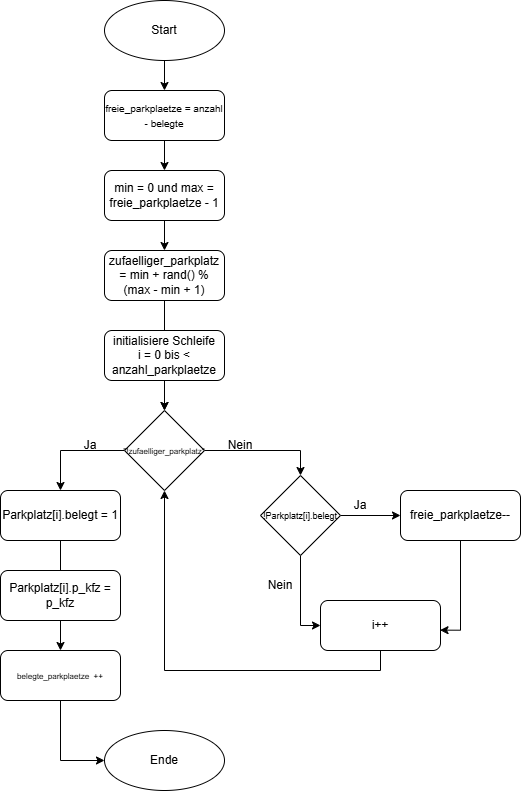

The diagram above was exported from draw.io. Its source (the exported page's mxGraphModel, read from the mxfile embedded in the PNG):
<mxGraphModel dx="1725" dy="928" grid="1" gridSize="10" guides="1" tooltips="1" connect="1" arrows="1" fold="1" page="1" pageScale="1" pageWidth="827" pageHeight="1169" math="0" shadow="0">
  <root>
    <mxCell id="0" />
    <mxCell id="1" parent="0" />
    <mxCell id="8B0EW8H5BE9gMVeQgDoF-5" edge="1" parent="1" source="8B0EW8H5BE9gMVeQgDoF-1" style="edgeStyle=orthogonalEdgeStyle;rounded=0;orthogonalLoop=1;jettySize=auto;html=1;" target="8B0EW8H5BE9gMVeQgDoF-2" value="">
      <mxGeometry relative="1" as="geometry" />
    </mxCell>
    <mxCell id="8B0EW8H5BE9gMVeQgDoF-1" parent="1" style="ellipse;whiteSpace=wrap;html=1;" value="Start" vertex="1">
      <mxGeometry height="60" width="120" x="354" y="20" as="geometry" />
    </mxCell>
    <mxCell id="8B0EW8H5BE9gMVeQgDoF-7" edge="1" parent="1" source="8B0EW8H5BE9gMVeQgDoF-2" style="edgeStyle=orthogonalEdgeStyle;rounded=0;orthogonalLoop=1;jettySize=auto;html=1;" target="8B0EW8H5BE9gMVeQgDoF-6" value="">
      <mxGeometry relative="1" as="geometry" />
    </mxCell>
    <mxCell id="8B0EW8H5BE9gMVeQgDoF-2" parent="1" style="rounded=1;whiteSpace=wrap;html=1;" value="&lt;font style=&quot;font-size: 10px;&quot;&gt;freie_parkplaetze = anzahl - belegte&lt;/font&gt;" vertex="1">
      <mxGeometry height="50" width="120" x="354" y="110" as="geometry" />
    </mxCell>
    <mxCell id="8B0EW8H5BE9gMVeQgDoF-9" edge="1" parent="1" source="8B0EW8H5BE9gMVeQgDoF-6" style="edgeStyle=orthogonalEdgeStyle;rounded=0;orthogonalLoop=1;jettySize=auto;html=1;" target="8B0EW8H5BE9gMVeQgDoF-8" value="">
      <mxGeometry relative="1" as="geometry" />
    </mxCell>
    <mxCell id="8B0EW8H5BE9gMVeQgDoF-6" parent="1" style="whiteSpace=wrap;html=1;rounded=1;" value="min = 0 und&amp;nbsp;max = freie_parkplaetze - 1" vertex="1">
      <mxGeometry height="50" width="120" x="354" y="190" as="geometry" />
    </mxCell>
    <mxCell id="8B0EW8H5BE9gMVeQgDoF-12" edge="1" parent="1" source="8B0EW8H5BE9gMVeQgDoF-8" style="edgeStyle=orthogonalEdgeStyle;rounded=0;orthogonalLoop=1;jettySize=auto;html=1;" target="8B0EW8H5BE9gMVeQgDoF-11" value="">
      <mxGeometry relative="1" as="geometry" />
    </mxCell>
    <mxCell id="8B0EW8H5BE9gMVeQgDoF-8" parent="1" style="whiteSpace=wrap;html=1;rounded=1;" value="zufaelliger_parkplatz = min + rand() % (max - min + 1)" vertex="1">
      <mxGeometry height="50" width="120" x="354" y="270" as="geometry" />
    </mxCell>
    <mxCell id="8B0EW8H5BE9gMVeQgDoF-13" edge="1" parent="1" source="8B0EW8H5BE9gMVeQgDoF-10" style="edgeStyle=orthogonalEdgeStyle;rounded=0;orthogonalLoop=1;jettySize=auto;html=1;" target="8B0EW8H5BE9gMVeQgDoF-11" value="">
      <mxGeometry relative="1" as="geometry" />
    </mxCell>
    <mxCell id="8B0EW8H5BE9gMVeQgDoF-10" parent="1" style="whiteSpace=wrap;html=1;rounded=1;" value="initialisiere Schleife&lt;br&gt;i = 0 bis &amp;lt; anzahl_parkplaetze" vertex="1">
      <mxGeometry height="50" width="120" x="354" y="350" as="geometry" />
    </mxCell>
    <mxCell id="8B0EW8H5BE9gMVeQgDoF-24" edge="1" parent="1" source="8B0EW8H5BE9gMVeQgDoF-11" style="edgeStyle=orthogonalEdgeStyle;rounded=0;orthogonalLoop=1;jettySize=auto;html=1;exitX=0;exitY=0.5;exitDx=0;exitDy=0;entryX=0.5;entryY=0;entryDx=0;entryDy=0;" target="8B0EW8H5BE9gMVeQgDoF-17">
      <mxGeometry relative="1" as="geometry" />
    </mxCell>
    <mxCell id="8B0EW8H5BE9gMVeQgDoF-28" edge="1" parent="1" source="8B0EW8H5BE9gMVeQgDoF-11" style="edgeStyle=orthogonalEdgeStyle;rounded=0;orthogonalLoop=1;jettySize=auto;html=1;entryX=0.5;entryY=0;entryDx=0;entryDy=0;" target="8B0EW8H5BE9gMVeQgDoF-27">
      <mxGeometry relative="1" as="geometry" />
    </mxCell>
    <mxCell id="8B0EW8H5BE9gMVeQgDoF-11" parent="1" style="rhombus;whiteSpace=wrap;html=1;" value="&lt;font style=&quot;font-size: 8px;&quot;&gt;&lt;br&gt;&lt;font style=&quot;&quot;&gt;&quot;!zufaelliger_parkplatz&quot;&lt;/font&gt;&lt;/font&gt;&lt;div&gt;&lt;br&gt;&lt;/div&gt;" vertex="1">
      <mxGeometry height="80" width="80" x="374" y="430" as="geometry" />
    </mxCell>
    <mxCell id="8B0EW8H5BE9gMVeQgDoF-21" edge="1" parent="1" source="8B0EW8H5BE9gMVeQgDoF-17" style="edgeStyle=orthogonalEdgeStyle;rounded=0;orthogonalLoop=1;jettySize=auto;html=1;" target="8B0EW8H5BE9gMVeQgDoF-20" value="">
      <mxGeometry relative="1" as="geometry" />
    </mxCell>
    <mxCell id="8B0EW8H5BE9gMVeQgDoF-17" parent="1" style="whiteSpace=wrap;html=1;rounded=1;" value="Parkplatz[i].belegt = 1" vertex="1">
      <mxGeometry height="50" width="120" x="250" y="510" as="geometry" />
    </mxCell>
    <mxCell id="8B0EW8H5BE9gMVeQgDoF-19" parent="1" style="whiteSpace=wrap;html=1;rounded=1;" value="Parkplatz[i].p_kfz = p_kfz" vertex="1">
      <mxGeometry height="50" width="120" x="250" y="590" as="geometry" />
    </mxCell>
    <mxCell id="8B0EW8H5BE9gMVeQgDoF-40" edge="1" parent="1" source="8B0EW8H5BE9gMVeQgDoF-20" style="edgeStyle=orthogonalEdgeStyle;rounded=0;orthogonalLoop=1;jettySize=auto;html=1;exitX=0.5;exitY=1;exitDx=0;exitDy=0;entryX=0;entryY=0.5;entryDx=0;entryDy=0;" target="8B0EW8H5BE9gMVeQgDoF-39">
      <mxGeometry relative="1" as="geometry" />
    </mxCell>
    <mxCell id="8B0EW8H5BE9gMVeQgDoF-20" parent="1" style="whiteSpace=wrap;html=1;rounded=1;" value="&lt;font style=&quot;font-size: 8px;&quot;&gt;belegte_parkplaetze&amp;nbsp; ++&lt;/font&gt;" vertex="1">
      <mxGeometry height="50" width="120" x="250" y="670" as="geometry" />
    </mxCell>
    <mxCell id="8B0EW8H5BE9gMVeQgDoF-22" parent="1" style="text;html=1;whiteSpace=wrap;strokeColor=none;fillColor=none;align=center;verticalAlign=middle;rounded=0;" value="Ja" vertex="1">
      <mxGeometry height="30" width="60" x="310" y="450" as="geometry" />
    </mxCell>
    <mxCell id="8B0EW8H5BE9gMVeQgDoF-31" edge="1" parent="1" source="8B0EW8H5BE9gMVeQgDoF-27" style="edgeStyle=orthogonalEdgeStyle;rounded=0;orthogonalLoop=1;jettySize=auto;html=1;" target="8B0EW8H5BE9gMVeQgDoF-30" value="">
      <mxGeometry relative="1" as="geometry" />
    </mxCell>
    <mxCell id="8B0EW8H5BE9gMVeQgDoF-36" edge="1" parent="1" source="8B0EW8H5BE9gMVeQgDoF-27" style="edgeStyle=orthogonalEdgeStyle;rounded=0;orthogonalLoop=1;jettySize=auto;html=1;entryX=0;entryY=0.5;entryDx=0;entryDy=0;" target="8B0EW8H5BE9gMVeQgDoF-35">
      <mxGeometry relative="1" as="geometry" />
    </mxCell>
    <mxCell id="8B0EW8H5BE9gMVeQgDoF-27" parent="1" style="rhombus;whiteSpace=wrap;html=1;" value="&lt;font style=&quot;&quot;&gt;&lt;font style=&quot;font-size: 9px;&quot;&gt;!Parkplatz[i].belegt&lt;/font&gt;&lt;br&gt;&lt;/font&gt;" vertex="1">
      <mxGeometry height="80" width="80" x="510" y="495" as="geometry" />
    </mxCell>
    <mxCell id="8B0EW8H5BE9gMVeQgDoF-29" parent="1" style="text;html=1;whiteSpace=wrap;strokeColor=none;fillColor=none;align=center;verticalAlign=middle;rounded=0;" value="Nein" vertex="1">
      <mxGeometry height="30" width="60" x="460" y="450" as="geometry" />
    </mxCell>
    <mxCell id="8B0EW8H5BE9gMVeQgDoF-30" parent="1" style="whiteSpace=wrap;html=1;rounded=1;" value="freie_parkplaetze--" vertex="1">
      <mxGeometry height="50" width="120" x="650" y="510" as="geometry" />
    </mxCell>
    <mxCell id="8B0EW8H5BE9gMVeQgDoF-33" parent="1" style="text;html=1;whiteSpace=wrap;strokeColor=none;fillColor=none;align=center;verticalAlign=middle;rounded=0;" value="Ja" vertex="1">
      <mxGeometry height="30" width="60" x="580" y="510" as="geometry" />
    </mxCell>
    <mxCell id="8B0EW8H5BE9gMVeQgDoF-42" edge="1" parent="1" source="8B0EW8H5BE9gMVeQgDoF-35" style="edgeStyle=orthogonalEdgeStyle;rounded=0;orthogonalLoop=1;jettySize=auto;html=1;exitX=0.5;exitY=1;exitDx=0;exitDy=0;entryX=0.5;entryY=1;entryDx=0;entryDy=0;" target="8B0EW8H5BE9gMVeQgDoF-11">
      <mxGeometry relative="1" as="geometry" />
    </mxCell>
    <mxCell id="8B0EW8H5BE9gMVeQgDoF-35" parent="1" style="whiteSpace=wrap;html=1;rounded=1;" value="i++" vertex="1">
      <mxGeometry height="50" width="120" x="570" y="620" as="geometry" />
    </mxCell>
    <mxCell id="8B0EW8H5BE9gMVeQgDoF-37" edge="1" parent="1" source="8B0EW8H5BE9gMVeQgDoF-30" style="edgeStyle=orthogonalEdgeStyle;rounded=0;orthogonalLoop=1;jettySize=auto;html=1;entryX=0.996;entryY=0.593;entryDx=0;entryDy=0;entryPerimeter=0;" target="8B0EW8H5BE9gMVeQgDoF-35">
      <mxGeometry relative="1" as="geometry" />
    </mxCell>
    <mxCell id="8B0EW8H5BE9gMVeQgDoF-38" parent="1" style="text;html=1;whiteSpace=wrap;strokeColor=none;fillColor=none;align=center;verticalAlign=middle;rounded=0;" value="Nein" vertex="1">
      <mxGeometry height="30" width="60" x="500" y="590" as="geometry" />
    </mxCell>
    <mxCell id="8B0EW8H5BE9gMVeQgDoF-39" parent="1" style="ellipse;whiteSpace=wrap;html=1;" value="Ende" vertex="1">
      <mxGeometry height="60" width="120" x="354" y="750" as="geometry" />
    </mxCell>
  </root>
</mxGraphModel>